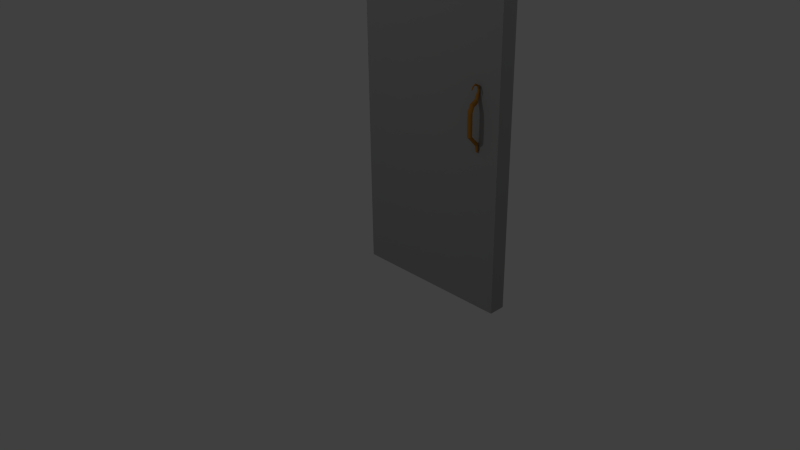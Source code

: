 # Source: Door.blend  (saved by Blender 2.72.0; exported with 4.5.12 LTS)
import bpy
from mathutils import Matrix  # noqa: F401  (used for matrix-valued properties, if any)

bpy.ops.wm.read_factory_settings(use_empty=True)
scene = bpy.context.scene
scene.name = 'Scene'

# ---- collections
col_collection_1 = bpy.data.collections.new('Collection 1'); scene.collection.children.link(col_collection_1)

# ---- materials (node trees are filled in below, after node groups)
mat_material_001 = bpy.data.materials.new('Material.001')
mat_material_001.alpha_threshold = 0.0
mat_material_001.use_transparent_shadow = False
mat_material_001.diffuse_color = (0.4878, 0.2138, 0.03322, 1.0)
mat_material_001.specular_color = (0.9819, 1.0, 0.3595)
mat_material_001.roughness = 0.5
mat_material = bpy.data.materials.new('Material')
mat_material.alpha_threshold = 0.0
mat_material.use_transparent_shadow = False
mat_material.diffuse_color = (0.3626, 0.3626, 0.3626, 1.0)
mat_material.specular_color = (0.0, 0.0, 0.0)
mat_material.roughness = 0.5

# ---- material node trees

# ---- world
world_world = bpy.data.worlds.new('World'); scene.world = world_world
world_world.color = (0.05088, 0.05088, 0.05088)
world_world.use_sun_shadow = False
world_world.sun_shadow_jitter_overblur = 0.0
world_world.cycles.sampling_method = 'MANUAL'
world_world.cycles.sample_map_resolution = 256

# ---- cameras
cam_camera = bpy.data.cameras.new('Camera')
cam_camera.clip_end = 100.0
cam_camera.lens = 35.0
cam_camera.sensor_width = 32.0
cam_camera.sensor_height = 18.0
cam_camera.ortho_scale = 7.314
cam_camera.dof.focus_distance = 0.0
cam_camera.dof.aperture_fstop = 128.0

# ---- lights
light_lamp_002 = bpy.data.lights.new('Lamp.002', 'POINT')
light_lamp_002.transmission_factor = 0.0
light_lamp_002.cutoff_distance = 30.0
light_lamp_002.energy = 100.0
light_lamp_002.shadow_buffer_clip_start = 1.001
light_lamp_002.shadow_soft_size = 0.1
light_lamp_002.shadow_maximum_resolution = 0.006
light_lamp_002.use_absolute_resolution = True
light_lamp_002.cycles.use_multiple_importance_sampling = False
light_lamp_001 = bpy.data.lights.new('Lamp.001', 'POINT')
light_lamp_001.transmission_factor = 0.0
light_lamp_001.cutoff_distance = 30.0
light_lamp_001.energy = 100.0
light_lamp_001.shadow_buffer_clip_start = 1.001
light_lamp_001.shadow_soft_size = 0.1
light_lamp_001.shadow_maximum_resolution = 0.006
light_lamp_001.use_absolute_resolution = True
light_lamp_001.cycles.use_multiple_importance_sampling = False
light_lamp = bpy.data.lights.new('Lamp', 'POINT')
light_lamp.transmission_factor = 0.0
light_lamp.cutoff_distance = 30.0
light_lamp.energy = 100.0
light_lamp.shadow_buffer_clip_start = 1.001
light_lamp.shadow_soft_size = 0.1
light_lamp.shadow_maximum_resolution = 0.006
light_lamp.use_absolute_resolution = True
light_lamp.cycles.use_multiple_importance_sampling = False

# ---- meshes
me_cylinder_000 = bpy.data.meshes.new('Cylinder.000')
me_cylinder_000.from_pydata([(1.725, 0.3179, 2.404), (1.725, 0.2549, 2.443), (1.742, 0.3205, 2.409), (1.74, 0.2573, 2.447), (1.752, 0.3275, 2.421), (1.749, 0.2636, 2.458), (1.752, 0.3361, 2.436), (1.749, 0.2714, 2.472), (1.742, 0.3431, 2.449), (1.74, 0.2777, 2.483), (1.725, 0.3458, 2.453), (1.725, 0.2801, 2.487), (1.708, 0.3431, 2.449), (1.71, 0.2777, 2.483), (1.698, 0.3361, 2.436), (1.701, 0.2714, 2.472), (1.698, 0.3275, 2.421), (1.701, 0.2636, 2.458), (1.708, 0.3205, 2.409), (1.71, 0.2573, 2.447), (1.725, 0.2195, 2.574), (1.733, 0.2218, 2.576), (1.738, 0.2279, 2.578), (1.738, 0.2355, 2.582), (1.733, 0.2416, 2.585), (1.725, 0.2439, 2.586), (1.717, 0.2416, 2.585), (1.712, 0.2355, 2.582), (1.712, 0.2279, 2.578), (1.717, 0.2218, 2.576), (1.725, 0.3335, 2.362), (1.743, 0.3379, 2.362), (1.755, 0.3496, 2.362), (1.755, 0.3639, 2.362), (1.743, 0.3756, 2.362), (1.725, 0.38, 2.362), (1.707, 0.3756, 2.362), (1.695, 0.3639, 2.362), (1.695, 0.3496, 2.362), (1.707, 0.3379, 2.362), (1.725, 0.3291, 2.096), (1.743, 0.3337, 2.096), (1.755, 0.3459, 2.096), (1.755, 0.3608, 2.096), (1.743, 0.373, 2.096), (1.725, 0.3776, 2.096), (1.707, 0.373, 2.096), (1.695, 0.3608, 2.096), (1.695, 0.3459, 2.096), (1.707, 0.3337, 2.096), (1.725, 0.2273, 1.998), (1.738, 0.2302, 1.995), (1.746, 0.2377, 1.988), (1.746, 0.247, 1.979), (1.738, 0.2546, 1.971), (1.725, 0.2575, 1.968), (1.712, 0.2546, 1.971), (1.703, 0.247, 1.979), (1.703, 0.2377, 1.988), (1.712, 0.2302, 1.995), (1.725, 0.2218, 1.896), (1.734, 0.2241, 1.896), (1.739, 0.2299, 1.896), (1.739, 0.2372, 1.896), (1.734, 0.243, 1.896), (1.725, 0.2453, 1.896), (1.716, 0.243, 1.896), (1.711, 0.2372, 1.896), (1.711, 0.2299, 1.896), (1.716, 0.2241, 1.896), (1.725, 0.2312, 2.631), (1.733, 0.2336, 2.63), (1.738, 0.2399, 2.628), (1.738, 0.2476, 2.625), (1.733, 0.2539, 2.622), (1.725, 0.2563, 2.621), (1.717, 0.2539, 2.622), (1.712, 0.2476, 2.625), (1.712, 0.2399, 2.628), (1.717, 0.2336, 2.63), (1.725, 0.2817, 2.659), (1.732, 0.283, 2.657), (1.735, 0.2854, 2.652), (1.735, 0.288, 2.646), (1.731, 0.2898, 2.641), (1.724, 0.2901, 2.639), (1.718, 0.2888, 2.641), (1.715, 0.2864, 2.646), (1.715, 0.2838, 2.652), (1.719, 0.282, 2.657), (1.723, 0.3298, 2.638), (1.728, 0.3283, 2.637), (1.73, 0.3248, 2.635), (1.73, 0.3205, 2.632), (1.727, 0.317, 2.631), (1.722, 0.3157, 2.63), (1.717, 0.3171, 2.631), (1.715, 0.3207, 2.634), (1.715, 0.325, 2.636), (1.718, 0.3285, 2.638), (1.72, 0.3481, 2.601), (1.723, 0.3473, 2.601), (1.725, 0.3452, 2.599), (1.725, 0.3426, 2.598), (1.723, 0.3406, 2.597), (1.72, 0.3398, 2.596), (1.717, 0.3407, 2.597), (1.715, 0.3428, 2.598), (1.716, 0.3453, 2.6), (1.717, 0.3474, 2.601)], [], [(0, 2, 3, 1), (2, 4, 5, 3), (4, 6, 7, 5), (6, 8, 9, 7), (8, 10, 11, 9), (10, 12, 13, 11), (12, 14, 15, 13), (14, 16, 17, 15), (1, 20, 29, 19), (18, 0, 1, 19), (16, 18, 19, 17), (18, 39, 30, 0), (20, 70, 79, 29), (19, 29, 28, 17), (17, 28, 27, 15), (15, 27, 26, 13), (13, 26, 25, 11), (11, 25, 24, 9), (9, 24, 23, 7), (7, 23, 22, 5), (5, 22, 21, 3), (3, 21, 20, 1), (39, 49, 40, 30), (16, 38, 39, 18), (14, 37, 38, 16), (12, 36, 37, 14), (10, 35, 36, 12), (8, 34, 35, 10), (6, 33, 34, 8), (4, 32, 33, 6), (2, 31, 32, 4), (0, 30, 31, 2), (49, 59, 50, 40), (38, 48, 49, 39), (37, 47, 48, 38), (36, 46, 47, 37), (35, 45, 46, 36), (34, 44, 45, 35), (33, 43, 44, 34), (32, 42, 43, 33), (31, 41, 42, 32), (30, 40, 41, 31), (59, 69, 60, 50), (48, 58, 59, 49), (47, 57, 58, 48), (46, 56, 57, 47), (45, 55, 56, 46), (44, 54, 55, 45), (43, 53, 54, 44), (42, 52, 53, 43), (41, 51, 52, 42), (40, 50, 51, 41), (60, 69, 68, 67, 66, 65, 64, 63, 62, 61), (58, 68, 69, 59), (57, 67, 68, 58), (56, 66, 67, 57), (55, 65, 66, 56), (54, 64, 65, 55), (53, 63, 64, 54), (52, 62, 63, 53), (51, 61, 62, 52), (50, 60, 61, 51), (70, 80, 89, 79), (29, 79, 78, 28), (28, 78, 77, 27), (27, 77, 76, 26), (26, 76, 75, 25), (25, 75, 74, 24), (24, 74, 73, 23), (23, 73, 72, 22), (22, 72, 71, 21), (21, 71, 70, 20), (80, 90, 99, 89), (79, 89, 88, 78), (78, 88, 87, 77), (77, 87, 86, 76), (76, 86, 85, 75), (75, 85, 84, 74), (74, 84, 83, 73), (73, 83, 82, 72), (72, 82, 81, 71), (71, 81, 80, 70), (90, 100, 109, 99), (89, 99, 98, 88), (88, 98, 97, 87), (87, 97, 96, 86), (86, 96, 95, 85), (85, 95, 94, 84), (84, 94, 93, 83), (83, 93, 92, 82), (82, 92, 91, 81), (81, 91, 90, 80), (101, 102, 103, 104, 105, 106, 107, 108, 109, 100), (99, 109, 108, 98), (98, 108, 107, 97), (97, 107, 106, 96), (96, 106, 105, 95), (95, 105, 104, 94), (94, 104, 103, 93), (93, 103, 102, 92), (92, 102, 101, 91), (91, 101, 100, 90)])
me_cylinder_000.materials.append(mat_material_001)
me_cylinder_000.use_remesh_preserve_volume = False
me_cylinder_000.use_remesh_preserve_attributes = False
me_cylinder_000.use_mirror_vertex_groups = False
me_cylinder_000.update()
me_cylinder_001 = bpy.data.meshes.new('Cylinder.001')
me_cylinder_001.from_pydata([(1.724, -0.09819, 2.404), (1.724, -0.03518, 2.443), (1.707, -0.1009, 2.409), (1.709, -0.03759, 2.447), (1.697, -0.1078, 2.421), (1.699, -0.04389, 2.458), (1.697, -0.1164, 2.436), (1.699, -0.05168, 2.472), (1.707, -0.1234, 2.449), (1.709, -0.05798, 2.483), (1.724, -0.1261, 2.453), (1.724, -0.06038, 2.487), (1.74, -0.1234, 2.449), (1.739, -0.05798, 2.483), (1.751, -0.1164, 2.436), (1.748, -0.05168, 2.472), (1.751, -0.1078, 2.421), (1.748, -0.04389, 2.458), (1.74, -0.1009, 2.409), (1.739, -0.03759, 2.447), (1.724, 0.000237, 2.574), (1.716, -0.002097, 2.576), (1.711, -0.008209, 2.578), (1.711, -0.01576, 2.582), (1.716, -0.02187, 2.585), (1.724, -0.02421, 2.586), (1.732, -0.02187, 2.585), (1.737, -0.01576, 2.582), (1.737, -0.008209, 2.578), (1.732, -0.002097, 2.576), (1.724, -0.1138, 2.362), (1.705, -0.1182, 2.362), (1.694, -0.1299, 2.362), (1.694, -0.1443, 2.362), (1.705, -0.1559, 2.362), (1.724, -0.1603, 2.362), (1.742, -0.1559, 2.362), (1.753, -0.1443, 2.362), (1.753, -0.1299, 2.362), (1.742, -0.1182, 2.362), (1.724, -0.1094, 2.096), (1.705, -0.114, 2.096), (1.694, -0.1262, 2.096), (1.694, -0.1412, 2.096), (1.705, -0.1533, 2.096), (1.724, -0.1579, 2.096), (1.742, -0.1533, 2.096), (1.753, -0.1412, 2.096), (1.753, -0.1262, 2.096), (1.742, -0.114, 2.096), (1.724, -0.007602, 1.998), (1.71, -0.01048, 1.995), (1.702, -0.01803, 1.988), (1.702, -0.02735, 1.979), (1.71, -0.03489, 1.971), (1.724, -0.03777, 1.968), (1.737, -0.03489, 1.971), (1.745, -0.02735, 1.979), (1.745, -0.01803, 1.988), (1.737, -0.01048, 1.995), (1.724, -0.002137, 1.896), (1.715, -0.004376, 1.896), (1.709, -0.01024, 1.896), (1.709, -0.01748, 1.896), (1.715, -0.02334, 1.896), (1.724, -0.02558, 1.896), (1.732, -0.02334, 1.896), (1.738, -0.01748, 1.896), (1.738, -0.01024, 1.896), (1.732, -0.004376, 1.896), (1.724, -0.01155, 2.631), (1.716, -0.01394, 2.63), (1.711, -0.02019, 2.628), (1.711, -0.02792, 2.625), (1.716, -0.03418, 2.622), (1.724, -0.03656, 2.621), (1.732, -0.03418, 2.622), (1.737, -0.02792, 2.625), (1.737, -0.02019, 2.628), (1.732, -0.01394, 2.63), (1.723, -0.06201, 2.659), (1.717, -0.06329, 2.657), (1.713, -0.06568, 2.652), (1.714, -0.06828, 2.646), (1.718, -0.07009, 2.641), (1.724, -0.07043, 2.639), (1.73, -0.06915, 2.641), (1.734, -0.06676, 2.646), (1.734, -0.06416, 2.652), (1.729, -0.06234, 2.657), (1.726, -0.1101, 2.638), (1.721, -0.1087, 2.637), (1.718, -0.1051, 2.635), (1.718, -0.1008, 2.632), (1.722, -0.09731, 2.631), (1.726, -0.09605, 2.63), (1.731, -0.09745, 2.631), (1.734, -0.101, 2.634), (1.734, -0.1053, 2.636), (1.73, -0.1088, 2.638), (1.728, -0.1285, 2.601), (1.725, -0.1276, 2.601), (1.724, -0.1255, 2.599), (1.724, -0.1229, 2.598), (1.726, -0.1209, 2.597), (1.729, -0.1201, 2.596), (1.731, -0.121, 2.597), (1.733, -0.1231, 2.598), (1.733, -0.1257, 2.6), (1.731, -0.1277, 2.601)], [], [(0, 2, 3, 1), (2, 4, 5, 3), (4, 6, 7, 5), (6, 8, 9, 7), (8, 10, 11, 9), (10, 12, 13, 11), (12, 14, 15, 13), (14, 16, 17, 15), (1, 20, 29, 19), (18, 0, 1, 19), (16, 18, 19, 17), (18, 39, 30, 0), (20, 70, 79, 29), (19, 29, 28, 17), (17, 28, 27, 15), (15, 27, 26, 13), (13, 26, 25, 11), (11, 25, 24, 9), (9, 24, 23, 7), (7, 23, 22, 5), (5, 22, 21, 3), (3, 21, 20, 1), (39, 49, 40, 30), (16, 38, 39, 18), (14, 37, 38, 16), (12, 36, 37, 14), (10, 35, 36, 12), (8, 34, 35, 10), (6, 33, 34, 8), (4, 32, 33, 6), (2, 31, 32, 4), (0, 30, 31, 2), (49, 59, 50, 40), (38, 48, 49, 39), (37, 47, 48, 38), (36, 46, 47, 37), (35, 45, 46, 36), (34, 44, 45, 35), (33, 43, 44, 34), (32, 42, 43, 33), (31, 41, 42, 32), (30, 40, 41, 31), (59, 69, 60, 50), (48, 58, 59, 49), (47, 57, 58, 48), (46, 56, 57, 47), (45, 55, 56, 46), (44, 54, 55, 45), (43, 53, 54, 44), (42, 52, 53, 43), (41, 51, 52, 42), (40, 50, 51, 41), (60, 69, 68, 67, 66, 65, 64, 63, 62, 61), (58, 68, 69, 59), (57, 67, 68, 58), (56, 66, 67, 57), (55, 65, 66, 56), (54, 64, 65, 55), (53, 63, 64, 54), (52, 62, 63, 53), (51, 61, 62, 52), (50, 60, 61, 51), (70, 80, 89, 79), (29, 79, 78, 28), (28, 78, 77, 27), (27, 77, 76, 26), (26, 76, 75, 25), (25, 75, 74, 24), (24, 74, 73, 23), (23, 73, 72, 22), (22, 72, 71, 21), (21, 71, 70, 20), (80, 90, 99, 89), (79, 89, 88, 78), (78, 88, 87, 77), (77, 87, 86, 76), (76, 86, 85, 75), (75, 85, 84, 74), (74, 84, 83, 73), (73, 83, 82, 72), (72, 82, 81, 71), (71, 81, 80, 70), (90, 100, 109, 99), (89, 99, 98, 88), (88, 98, 97, 87), (87, 97, 96, 86), (86, 96, 95, 85), (85, 95, 94, 84), (84, 94, 93, 83), (83, 93, 92, 82), (82, 92, 91, 81), (81, 91, 90, 80), (101, 102, 103, 104, 105, 106, 107, 108, 109, 100), (99, 109, 108, 98), (98, 108, 107, 97), (97, 107, 106, 96), (96, 106, 105, 95), (95, 105, 104, 94), (94, 104, 103, 93), (93, 103, 102, 92), (92, 102, 101, 91), (91, 101, 100, 90)])
me_cylinder_001.materials.append(mat_material_001)
me_cylinder_001.use_remesh_preserve_volume = False
me_cylinder_001.use_remesh_preserve_attributes = False
me_cylinder_001.use_mirror_vertex_groups = False
me_cylinder_001.update()
me_cube_002 = bpy.data.meshes.new('Cube.002')
me_cube_002.from_pydata([(2.0, 0.0, 0.0), (2.0, 0.0, 4.0), (1.847, 0.0, 4.331), (1.477, 0.0, 4.702), (1.0, 0.0, 4.81), (1.192e-07, 0.0, 0.0), (1.192e-07, 0.0, 4.0), (0.1532, 0.0, 4.331), (0.5228, 0.0, 4.702), (0.5228, 0.2029, 4.702), (0.1532, 0.2029, 4.331), (1.192e-07, 0.2029, 4.0), (1.192e-07, 0.2029, 0.0), (1.0, 0.2029, 4.81), (1.477, 0.2029, 4.702), (1.847, 0.2029, 4.331), (2.0, 0.2029, 4.0), (2.0, 0.2029, 0.0)], [], [(1, 0, 5, 6, 7, 8, 4, 3, 2), (2, 3, 14, 15), (3, 4, 13, 14), (7, 6, 11, 10), (8, 7, 10, 9), (0, 1, 16, 17), (6, 5, 12, 11), (4, 8, 9, 13), (5, 0, 17, 12), (16, 15, 14, 13, 9, 10, 11, 12, 17), (1, 2, 15, 16)])
_uv = me_cube_002.uv_layers.new(name='UVMap')
_uv.uv.foreach_set('vector', [0.5862, 0.8102, 0.5868, 0.03323, 0.9926, 0.03355, 0.992, 0.8105, 0.9608, 0.8749, 0.8858, 0.9467, 0.789, 0.9677, 0.6922, 0.9466, 0.6173, 0.8746, 0.147, 0.8168, 0.147, 0.9112, 0.1059, 0.9112, 0.1059, 0.8168, 0.147, 0.9112, 0.147, 0.9672, 0.1058, 0.9672, 0.1059, 0.9112, 0.06459, 0.8167, 0.06465, 0.7458, 0.1058, 0.7458, 0.1057, 0.8167, 0.06452, 0.9111, 0.06459, 0.8167, 0.1057, 0.8167, 0.1057, 0.9112, 0.1473, 0.03223, 0.1471, 0.7459, 0.1059, 0.7458, 0.1062, 0.03222, 0.06465, 0.7458, 0.06521, 0.03218, 0.1064, 0.03221, 0.1058, 0.7458, 0.06447, 0.9671, 0.06452, 0.9111, 0.1057, 0.9112, 0.1056, 0.9672, 0.163, 0.002128, 0.5618, 0.002363, 0.5617, 0.03377, 0.163, 0.03354, 0.5686, 0.8102, 0.5374, 0.8746, 0.4624, 0.9464, 0.3656, 0.9674, 0.2688, 0.9462, 0.1938, 0.8743, 0.1628, 0.8099, 0.1634, 0.0329, 0.5692, 0.03321, 0.1471, 0.7459, 0.147, 0.8168, 0.1059, 0.8168, 0.1059, 0.7458])
me_cube_002.materials.append(mat_material)
me_cube_002.use_remesh_preserve_volume = False
me_cube_002.use_remesh_preserve_attributes = False
me_cube_002.use_mirror_vertex_groups = False
me_cube_002.update()

# ---- objects
ob_handlerear = bpy.data.objects.new('HandleRear', me_cylinder_000)
ob_handlefront = bpy.data.objects.new('HandleFront', me_cylinder_001)
ob_lamp_002 = bpy.data.objects.new('Lamp.002', light_lamp_002)
ob_lamp_001 = bpy.data.objects.new('Lamp.001', light_lamp_001)
ob_door = bpy.data.objects.new('Door', me_cube_002)
ob_lamp = bpy.data.objects.new('Lamp', light_lamp)
ob_camera = bpy.data.objects.new('Camera', cam_camera)

# ---- transforms, parenting, visibility, modifiers, constraints
ob_handlerear.location = (0.0, 0.0, 0.0)
ob_handlerear.lineart.crease_threshold = 0.0
ob_handlefront.location = (0.0, 0.0, 0.0)
ob_handlefront.lineart.crease_threshold = 0.0
ob_lamp_002.location = (-0.2923, -6.328, 6.516)
ob_lamp_002.rotation_euler = (0.6503, 0.05522, 1.866)
ob_lamp_002.lock_rotations_4d = False
ob_lamp_002.empty_display_type = 'ARROWS'
ob_lamp_002.color = (0.0, 0.0, 0.0, 0.0)
ob_lamp_002.lineart.crease_threshold = 0.0
ob_lamp_001.location = (-4.68, 2.433, 5.432)
ob_lamp_001.rotation_euler = (0.6503, 0.05522, 1.866)
ob_lamp_001.lock_rotations_4d = False
ob_lamp_001.empty_display_type = 'ARROWS'
ob_lamp_001.color = (0.0, 0.0, 0.0, 0.0)
ob_lamp_001.lineart.crease_threshold = 0.0
ob_door.location = (0.0, 0.0, 0.0)
ob_door.lineart.crease_threshold = 0.0
ob_lamp.location = (2.858, 4.401, 5.904)
ob_lamp.rotation_euler = (0.6503, 0.05522, 1.866)
ob_lamp.lock_rotations_4d = False
ob_lamp.empty_display_type = 'ARROWS'
ob_lamp.color = (0.0, 0.0, 0.0, 0.0)
ob_lamp.lineart.crease_threshold = 0.0
ob_camera.location = (7.481, -6.508, 5.344)
ob_camera.rotation_euler = (1.109, 0.01082, 0.8149)
ob_camera.lock_rotations_4d = False
ob_camera.empty_display_type = 'ARROWS'
ob_camera.color = (0.0, 0.0, 0.0, 0.0)
ob_camera.display_type = 'WIRE'
ob_camera.lineart.crease_threshold = 0.0

# ---- collection membership
col_collection_1.objects.link(ob_handlerear)
col_collection_1.objects.link(ob_handlefront)
col_collection_1.objects.link(ob_lamp_002)
col_collection_1.objects.link(ob_lamp_001)
col_collection_1.objects.link(ob_door)
col_collection_1.objects.link(ob_lamp)
col_collection_1.objects.link(ob_camera)

# ---- scene / render settings (as saved in the file)
scene.camera = ob_camera
scene.frame_start = 1; scene.frame_end = 250; scene.frame_set(1)
scene.render.engine = 'BLENDER_EEVEE_NEXT'
scene.render.resolution_percentage = 50
scene.render.dither_intensity = 0.0
scene.cycles.use_denoising = False
scene.cycles.samples = 10
scene.cycles.sampling_pattern = 'TABULATED_SOBOL'
scene.cycles.light_sampling_threshold = 0.0
scene.cycles.use_adaptive_sampling = False
scene.cycles.use_light_tree = False
scene.cycles.blur_glossy = 0.0
scene.cycles.pixel_filter_type = 'GAUSSIAN'
scene.cycles.sample_clamp_indirect = 0.0
scene.view_settings.view_transform = 'Standard'
bpy.context.view_layer.update()
